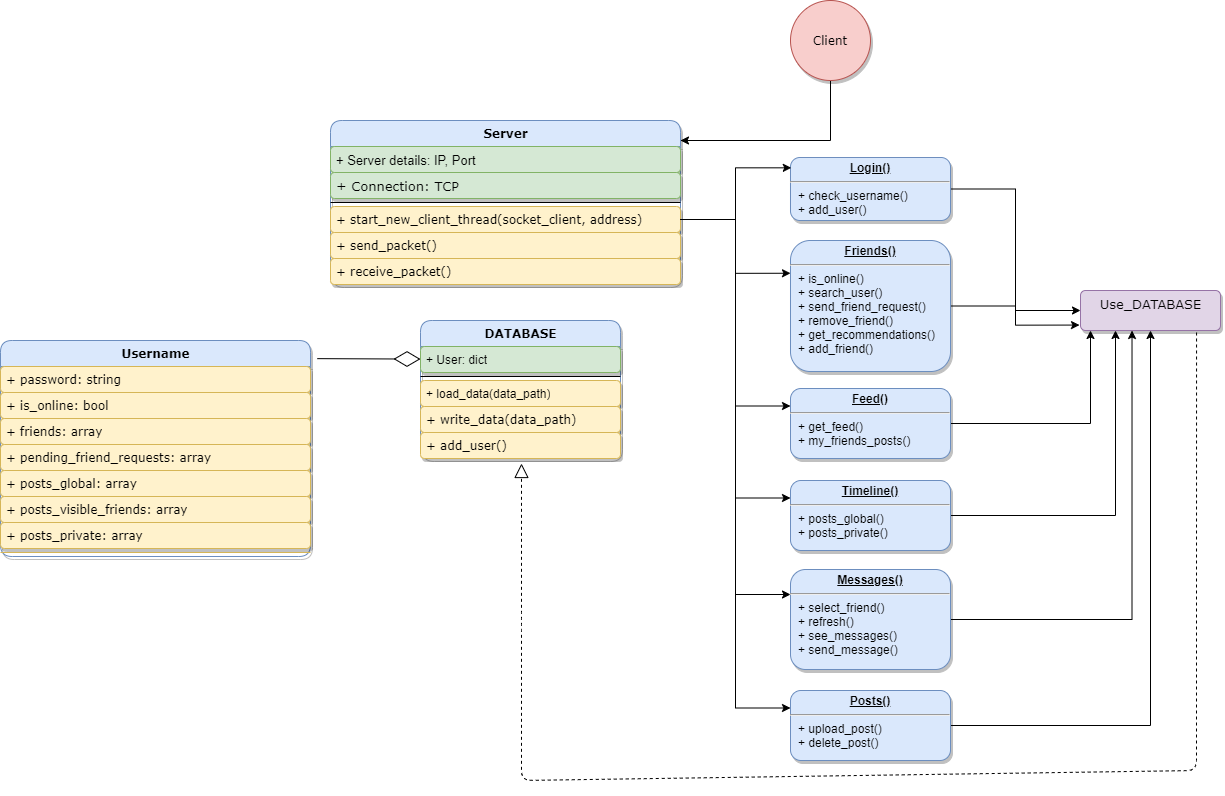

The diagram above was exported from draw.io. Its source (the exported page's mxGraphModel, read from the mxfile embedded in the PNG):
<mxGraphModel dx="1542" dy="895" grid="1" gridSize="10" guides="1" tooltips="1" connect="1" arrows="1" fold="1" page="1" pageScale="1" pageWidth="850" pageHeight="1100" math="0" shadow="0">
  <root>
    <mxCell id="bVhX9l4l7DiXGQksU7Qr-0" />
    <mxCell id="bVhX9l4l7DiXGQksU7Qr-1" parent="bVhX9l4l7DiXGQksU7Qr-0" />
    <mxCell id="gZMJnGDIMdotrM1y3Web-3" style="edgeStyle=orthogonalEdgeStyle;rounded=0;orthogonalLoop=1;jettySize=auto;html=1;fontFamily=Verdana;fontSize=13;" parent="bVhX9l4l7DiXGQksU7Qr-1" source="bVhX9l4l7DiXGQksU7Qr-2" edge="1">
      <mxGeometry relative="1" as="geometry">
        <mxPoint x="890" y="400" as="targetPoint" />
        <Array as="points">
          <mxPoint x="1040" y="400" />
          <mxPoint x="890" y="400" />
        </Array>
      </mxGeometry>
    </mxCell>
    <mxCell id="bVhX9l4l7DiXGQksU7Qr-2" value="Client" style="ellipse;whiteSpace=wrap;html=1;aspect=fixed;rounded=1;shadow=1;strokeWidth=1;fontFamily=Verdana;fillColor=#f8cecc;strokeColor=#b85450;" parent="bVhX9l4l7DiXGQksU7Qr-1" vertex="1">
      <mxGeometry x="1000" y="260" width="80" height="80" as="geometry" />
    </mxCell>
    <mxCell id="bVhX9l4l7DiXGQksU7Qr-4" value="Username" style="swimlane;fontStyle=1;align=center;verticalAlign=top;childLayout=stackLayout;horizontal=1;startSize=26;horizontalStack=0;resizeParent=1;resizeParentMax=0;resizeLast=0;collapsible=1;marginBottom=0;rounded=1;shadow=1;strokeWidth=1;fontFamily=Verdana;html=1;fillColor=#dae8fc;strokeColor=#6c8ebf;" parent="bVhX9l4l7DiXGQksU7Qr-1" vertex="1">
      <mxGeometry x="210" y="600" width="310" height="216" as="geometry">
        <mxRectangle x="190" y="270" width="100" height="26" as="alternateBounds" />
      </mxGeometry>
    </mxCell>
    <mxCell id="bVhX9l4l7DiXGQksU7Qr-9" value="+ password: string" style="text;strokeColor=#d6b656;fillColor=#fff2cc;align=left;verticalAlign=top;spacingLeft=4;spacingRight=4;overflow=hidden;rotatable=0;points=[[0,0.5],[1,0.5]];portConstraint=eastwest;rounded=1;shadow=1;fontFamily=Verdana;html=1;" parent="bVhX9l4l7DiXGQksU7Qr-4" vertex="1">
      <mxGeometry y="26" width="310" height="26" as="geometry" />
    </mxCell>
    <mxCell id="bVhX9l4l7DiXGQksU7Qr-11" value="+ is_online: bool" style="text;strokeColor=#d6b656;fillColor=#fff2cc;align=left;verticalAlign=top;spacingLeft=4;spacingRight=4;overflow=hidden;rotatable=0;points=[[0,0.5],[1,0.5]];portConstraint=eastwest;rounded=1;shadow=1;fontFamily=Verdana;html=1;" parent="bVhX9l4l7DiXGQksU7Qr-4" vertex="1">
      <mxGeometry y="52" width="310" height="26" as="geometry" />
    </mxCell>
    <mxCell id="bVhX9l4l7DiXGQksU7Qr-12" value="+ friends: array" style="text;strokeColor=#d6b656;fillColor=#fff2cc;align=left;verticalAlign=top;spacingLeft=4;spacingRight=4;overflow=hidden;rotatable=0;points=[[0,0.5],[1,0.5]];portConstraint=eastwest;rounded=1;shadow=1;fontFamily=Verdana;html=1;" parent="bVhX9l4l7DiXGQksU7Qr-4" vertex="1">
      <mxGeometry y="78" width="310" height="26" as="geometry" />
    </mxCell>
    <mxCell id="bVhX9l4l7DiXGQksU7Qr-13" value="+ pending_friend_requests: array" style="text;strokeColor=#d6b656;fillColor=#fff2cc;align=left;verticalAlign=top;spacingLeft=4;spacingRight=4;overflow=hidden;rotatable=0;points=[[0,0.5],[1,0.5]];portConstraint=eastwest;rounded=1;shadow=1;fontFamily=Verdana;html=1;" parent="bVhX9l4l7DiXGQksU7Qr-4" vertex="1">
      <mxGeometry y="104" width="310" height="26" as="geometry" />
    </mxCell>
    <mxCell id="bVhX9l4l7DiXGQksU7Qr-15" value="+ posts_global: array" style="text;strokeColor=#d6b656;fillColor=#fff2cc;align=left;verticalAlign=top;spacingLeft=4;spacingRight=4;overflow=hidden;rotatable=0;points=[[0,0.5],[1,0.5]];portConstraint=eastwest;rounded=1;shadow=1;fontFamily=Verdana;html=1;" parent="bVhX9l4l7DiXGQksU7Qr-4" vertex="1">
      <mxGeometry y="130" width="310" height="26" as="geometry" />
    </mxCell>
    <mxCell id="bVhX9l4l7DiXGQksU7Qr-16" value="+ posts_visible_friends: array" style="text;strokeColor=#d6b656;fillColor=#fff2cc;align=left;verticalAlign=top;spacingLeft=4;spacingRight=4;overflow=hidden;rotatable=0;points=[[0,0.5],[1,0.5]];portConstraint=eastwest;rounded=1;shadow=1;fontFamily=Verdana;html=1;" parent="bVhX9l4l7DiXGQksU7Qr-4" vertex="1">
      <mxGeometry y="156" width="310" height="26" as="geometry" />
    </mxCell>
    <mxCell id="bVhX9l4l7DiXGQksU7Qr-14" value="+ posts_private: array" style="text;strokeColor=#d6b656;fillColor=#fff2cc;align=left;verticalAlign=top;spacingLeft=4;spacingRight=4;overflow=hidden;rotatable=0;points=[[0,0.5],[1,0.5]];portConstraint=eastwest;rounded=1;shadow=1;fontFamily=Verdana;html=1;" parent="bVhX9l4l7DiXGQksU7Qr-4" vertex="1">
      <mxGeometry y="182" width="310" height="26" as="geometry" />
    </mxCell>
    <mxCell id="bVhX9l4l7DiXGQksU7Qr-6" value="" style="line;strokeWidth=1;fillColor=#fff2cc;align=left;verticalAlign=middle;spacingTop=-1;spacingLeft=3;spacingRight=3;rotatable=0;labelPosition=right;points=[];portConstraint=eastwest;strokeColor=#d6b656;" parent="bVhX9l4l7DiXGQksU7Qr-4" vertex="1">
      <mxGeometry y="208" width="310" height="8" as="geometry" />
    </mxCell>
    <mxCell id="bVhX9l4l7DiXGQksU7Qr-20" value="DATABASE" style="swimlane;fontStyle=1;align=center;verticalAlign=top;childLayout=stackLayout;horizontal=1;startSize=26;horizontalStack=0;resizeParent=1;resizeParentMax=0;resizeLast=0;collapsible=1;marginBottom=0;rounded=1;shadow=1;strokeWidth=1;fontFamily=Verdana;html=1;fillColor=#dae8fc;strokeColor=#6c8ebf;" parent="bVhX9l4l7DiXGQksU7Qr-1" vertex="1">
      <mxGeometry x="630" y="580" width="200" height="138" as="geometry" />
    </mxCell>
    <mxCell id="bVhX9l4l7DiXGQksU7Qr-34" value="&lt;span style=&quot;font-family: &amp;#34;helvetica&amp;#34;&quot;&gt;+ User: dict&lt;/span&gt;" style="text;strokeColor=#82b366;fillColor=#d5e8d4;align=left;verticalAlign=top;spacingLeft=4;spacingRight=4;overflow=hidden;rotatable=0;points=[[0,0.5],[1,0.5]];portConstraint=eastwest;rounded=1;shadow=1;fontFamily=Verdana;html=1;" parent="bVhX9l4l7DiXGQksU7Qr-20" vertex="1">
      <mxGeometry y="26" width="200" height="26" as="geometry" />
    </mxCell>
    <mxCell id="bVhX9l4l7DiXGQksU7Qr-22" value="" style="line;strokeWidth=1;fillColor=none;align=left;verticalAlign=middle;spacingTop=-1;spacingLeft=3;spacingRight=3;rotatable=0;labelPosition=right;points=[];portConstraint=eastwest;" parent="bVhX9l4l7DiXGQksU7Qr-20" vertex="1">
      <mxGeometry y="52" width="200" height="8" as="geometry" />
    </mxCell>
    <mxCell id="bVhX9l4l7DiXGQksU7Qr-35" value="&lt;span style=&quot;font-family: &amp;#34;helvetica&amp;#34;&quot;&gt;+ load_data(data_path)&lt;/span&gt;" style="text;strokeColor=#d6b656;fillColor=#fff2cc;align=left;verticalAlign=top;spacingLeft=4;spacingRight=4;overflow=hidden;rotatable=0;points=[[0,0.5],[1,0.5]];portConstraint=eastwest;rounded=1;shadow=1;fontFamily=Verdana;html=1;" parent="bVhX9l4l7DiXGQksU7Qr-20" vertex="1">
      <mxGeometry y="60" width="200" height="26" as="geometry" />
    </mxCell>
    <mxCell id="bVhX9l4l7DiXGQksU7Qr-38" value="+ write_data(data_path)" style="text;strokeColor=#d6b656;fillColor=#fff2cc;align=left;verticalAlign=top;spacingLeft=4;spacingRight=4;overflow=hidden;rotatable=0;points=[[0,0.5],[1,0.5]];portConstraint=eastwest;rounded=1;shadow=1;fontFamily=Verdana;html=1;" parent="bVhX9l4l7DiXGQksU7Qr-20" vertex="1">
      <mxGeometry y="86" width="200" height="26" as="geometry" />
    </mxCell>
    <mxCell id="bVhX9l4l7DiXGQksU7Qr-39" value="+ add_user()" style="text;strokeColor=#d6b656;fillColor=#fff2cc;align=left;verticalAlign=top;spacingLeft=4;spacingRight=4;overflow=hidden;rotatable=0;points=[[0,0.5],[1,0.5]];portConstraint=eastwest;rounded=1;shadow=1;fontFamily=Verdana;html=1;" parent="bVhX9l4l7DiXGQksU7Qr-20" vertex="1">
      <mxGeometry y="112" width="200" height="26" as="geometry" />
    </mxCell>
    <mxCell id="bVhX9l4l7DiXGQksU7Qr-33" value="" style="endArrow=diamondThin;endFill=0;endSize=24;html=1;fontFamily=Verdana;exitX=1.022;exitY=0.084;exitDx=0;exitDy=0;exitPerimeter=0;" parent="bVhX9l4l7DiXGQksU7Qr-1" source="bVhX9l4l7DiXGQksU7Qr-4" target="bVhX9l4l7DiXGQksU7Qr-34" edge="1">
      <mxGeometry width="160" relative="1" as="geometry">
        <mxPoint x="350" y="600" as="sourcePoint" />
        <mxPoint x="400" y="664.9999999999999" as="targetPoint" />
      </mxGeometry>
    </mxCell>
    <mxCell id="bVhX9l4l7DiXGQksU7Qr-44" value="Server" style="swimlane;fontStyle=1;align=center;verticalAlign=top;childLayout=stackLayout;horizontal=1;startSize=26;horizontalStack=0;resizeParent=1;resizeParentMax=0;resizeLast=0;collapsible=1;marginBottom=0;rounded=1;shadow=1;strokeWidth=1;fontFamily=Verdana;html=1;arcSize=15;fillColor=#dae8fc;strokeColor=#6c8ebf;" parent="bVhX9l4l7DiXGQksU7Qr-1" vertex="1">
      <mxGeometry x="540" y="380" width="350" height="164" as="geometry" />
    </mxCell>
    <mxCell id="bVhX9l4l7DiXGQksU7Qr-57" value="&lt;span style=&quot;font-family: &amp;#34;helvetica&amp;#34; ; font-size: 13px&quot;&gt;+ Server details: IP, Port&lt;/span&gt;" style="text;strokeColor=#82b366;fillColor=#d5e8d4;align=left;verticalAlign=top;spacingLeft=4;spacingRight=4;overflow=hidden;rotatable=0;points=[[0,0.5],[1,0.5]];portConstraint=eastwest;rounded=1;shadow=1;fontFamily=Verdana;fontSize=13;html=1;" parent="bVhX9l4l7DiXGQksU7Qr-44" vertex="1">
      <mxGeometry y="26" width="350" height="26" as="geometry" />
    </mxCell>
    <mxCell id="bVhX9l4l7DiXGQksU7Qr-56" value="+ Connection: TCP" style="text;strokeColor=#82b366;fillColor=#d5e8d4;align=left;verticalAlign=top;spacingLeft=4;spacingRight=4;overflow=hidden;rotatable=0;points=[[0,0.5],[1,0.5]];portConstraint=eastwest;rounded=1;shadow=1;fontFamily=Verdana;fontSize=13;html=1;" parent="bVhX9l4l7DiXGQksU7Qr-44" vertex="1">
      <mxGeometry y="52" width="350" height="26" as="geometry" />
    </mxCell>
    <mxCell id="bVhX9l4l7DiXGQksU7Qr-46" value="" style="line;strokeWidth=1;fillColor=none;align=left;verticalAlign=middle;spacingTop=-1;spacingLeft=3;spacingRight=3;rotatable=0;labelPosition=right;points=[];portConstraint=eastwest;" parent="bVhX9l4l7DiXGQksU7Qr-44" vertex="1">
      <mxGeometry y="78" width="350" height="8" as="geometry" />
    </mxCell>
    <mxCell id="bVhX9l4l7DiXGQksU7Qr-52" value="+ start_new_client_thread(socket_client, address)" style="text;strokeColor=#d6b656;fillColor=#fff2cc;align=left;verticalAlign=top;spacingLeft=4;spacingRight=4;overflow=hidden;rotatable=0;points=[[0,0.5],[1,0.5]];portConstraint=eastwest;rounded=1;shadow=1;fontFamily=Verdana;html=1;" parent="bVhX9l4l7DiXGQksU7Qr-44" vertex="1">
      <mxGeometry y="86" width="350" height="26" as="geometry" />
    </mxCell>
    <mxCell id="QFD2mQXH_SPYEoSjVIP6-3" value="+ send_packet()" style="text;strokeColor=#d6b656;fillColor=#fff2cc;align=left;verticalAlign=top;spacingLeft=4;spacingRight=4;overflow=hidden;rotatable=0;points=[[0,0.5],[1,0.5]];portConstraint=eastwest;rounded=1;shadow=1;fontFamily=Verdana;html=1;" parent="bVhX9l4l7DiXGQksU7Qr-44" vertex="1">
      <mxGeometry y="112" width="350" height="26" as="geometry" />
    </mxCell>
    <mxCell id="QFD2mQXH_SPYEoSjVIP6-14" value="+ receive_packet()" style="text;strokeColor=#d6b656;fillColor=#fff2cc;align=left;verticalAlign=top;spacingLeft=4;spacingRight=4;overflow=hidden;rotatable=0;points=[[0,0.5],[1,0.5]];portConstraint=eastwest;rounded=1;shadow=1;fontFamily=Verdana;html=1;" parent="bVhX9l4l7DiXGQksU7Qr-44" vertex="1">
      <mxGeometry y="138" width="350" height="26" as="geometry" />
    </mxCell>
    <mxCell id="QFD2mQXH_SPYEoSjVIP6-7" style="edgeStyle=orthogonalEdgeStyle;rounded=0;orthogonalLoop=1;jettySize=auto;html=1;entryX=0;entryY=0.5;entryDx=0;entryDy=0;fontFamily=Verdana;fontSize=13;" parent="bVhX9l4l7DiXGQksU7Qr-1" source="bVhX9l4l7DiXGQksU7Qr-58" target="QFD2mQXH_SPYEoSjVIP6-6" edge="1">
      <mxGeometry relative="1" as="geometry" />
    </mxCell>
    <mxCell id="bVhX9l4l7DiXGQksU7Qr-58" value="&lt;p style=&quot;margin: 0px ; margin-top: 4px ; text-align: center ; text-decoration: underline&quot;&gt;&lt;b&gt;Login()&lt;/b&gt;&lt;/p&gt;&lt;hr&gt;&lt;p style=&quot;margin: 0px ; margin-left: 8px&quot;&gt;+ check_username()&lt;/p&gt;&lt;p style=&quot;margin: 0px 0px 0px 8px&quot;&gt;+ add_user()&lt;/p&gt;" style="verticalAlign=top;align=left;overflow=fill;fontSize=12;fontFamily=Helvetica;html=1;rounded=1;shadow=1;strokeWidth=1;fillColor=#dae8fc;strokeColor=#6c8ebf;" parent="bVhX9l4l7DiXGQksU7Qr-1" vertex="1">
      <mxGeometry x="1000" y="417" width="160" height="63" as="geometry" />
    </mxCell>
    <mxCell id="bVhX9l4l7DiXGQksU7Qr-59" style="edgeStyle=orthogonalEdgeStyle;rounded=0;orthogonalLoop=1;jettySize=auto;html=1;entryX=0.005;entryY=0.164;entryDx=0;entryDy=0;entryPerimeter=0;fontFamily=Verdana;fontSize=13;" parent="bVhX9l4l7DiXGQksU7Qr-1" source="bVhX9l4l7DiXGQksU7Qr-52" target="bVhX9l4l7DiXGQksU7Qr-58" edge="1">
      <mxGeometry relative="1" as="geometry">
        <Array as="points">
          <mxPoint x="945" y="479" />
          <mxPoint x="945" y="427" />
        </Array>
      </mxGeometry>
    </mxCell>
    <mxCell id="QFD2mQXH_SPYEoSjVIP6-11" style="edgeStyle=orthogonalEdgeStyle;rounded=0;orthogonalLoop=1;jettySize=auto;html=1;exitX=1;exitY=0.5;exitDx=0;exitDy=0;fontFamily=Verdana;fontSize=13;entryX=-0.007;entryY=0.864;entryDx=0;entryDy=0;entryPerimeter=0;" parent="bVhX9l4l7DiXGQksU7Qr-1" source="gZMJnGDIMdotrM1y3Web-0" target="QFD2mQXH_SPYEoSjVIP6-6" edge="1">
      <mxGeometry relative="1" as="geometry">
        <mxPoint x="1280" y="584.5" as="targetPoint" />
      </mxGeometry>
    </mxCell>
    <mxCell id="gZMJnGDIMdotrM1y3Web-0" value="&lt;p style=&quot;margin: 0px ; margin-top: 4px ; text-align: center ; text-decoration: underline&quot;&gt;&lt;b&gt;Friends()&lt;/b&gt;&lt;/p&gt;&lt;hr&gt;&lt;p style=&quot;margin: 0px ; margin-left: 8px&quot;&gt;+ is_online()&lt;/p&gt;&lt;p style=&quot;margin: 0px ; margin-left: 8px&quot;&gt;+ search_user()&lt;/p&gt;&lt;p style=&quot;margin: 0px ; margin-left: 8px&quot;&gt;&lt;span&gt;+ send_friend_request()&lt;/span&gt;&lt;/p&gt;&lt;p style=&quot;margin: 0px ; margin-left: 8px&quot;&gt;&lt;span&gt;+ remove_friend()&lt;/span&gt;&lt;/p&gt;&lt;p style=&quot;margin: 0px ; margin-left: 8px&quot;&gt;&lt;span&gt;+ get_recommendations()&amp;nbsp;&lt;/span&gt;&lt;/p&gt;&lt;p style=&quot;margin: 0px ; margin-left: 8px&quot;&gt;&lt;span&gt;+ add_friend()&lt;/span&gt;&lt;/p&gt;" style="verticalAlign=top;align=left;overflow=fill;fontSize=12;fontFamily=Helvetica;html=1;rounded=1;shadow=1;strokeWidth=1;fillColor=#dae8fc;strokeColor=#6c8ebf;" parent="bVhX9l4l7DiXGQksU7Qr-1" vertex="1">
      <mxGeometry x="1000" y="500" width="160" height="131" as="geometry" />
    </mxCell>
    <mxCell id="gZMJnGDIMdotrM1y3Web-1" style="edgeStyle=orthogonalEdgeStyle;rounded=0;orthogonalLoop=1;jettySize=auto;html=1;exitX=1;exitY=0.5;exitDx=0;exitDy=0;entryX=0;entryY=0.25;entryDx=0;entryDy=0;fontFamily=Verdana;fontSize=13;" parent="bVhX9l4l7DiXGQksU7Qr-1" source="bVhX9l4l7DiXGQksU7Qr-52" target="gZMJnGDIMdotrM1y3Web-0" edge="1">
      <mxGeometry relative="1" as="geometry" />
    </mxCell>
    <mxCell id="QFD2mQXH_SPYEoSjVIP6-12" style="edgeStyle=orthogonalEdgeStyle;rounded=0;orthogonalLoop=1;jettySize=auto;html=1;fontFamily=Verdana;fontSize=13;" parent="bVhX9l4l7DiXGQksU7Qr-1" source="AgK6olF52IOBJ594DM5h-0" edge="1">
      <mxGeometry relative="1" as="geometry">
        <mxPoint x="1300" y="590" as="targetPoint" />
      </mxGeometry>
    </mxCell>
    <mxCell id="AgK6olF52IOBJ594DM5h-0" value="&lt;p style=&quot;margin: 0px ; margin-top: 4px ; text-align: center ; text-decoration: underline&quot;&gt;&lt;b&gt;Feed()&lt;/b&gt;&lt;/p&gt;&lt;hr&gt;&lt;p style=&quot;margin: 0px ; margin-left: 8px&quot;&gt;+ get_feed()&lt;/p&gt;&lt;p style=&quot;margin: 0px ; margin-left: 8px&quot;&gt;+ my_friends_posts()&lt;/p&gt;" style="verticalAlign=top;align=left;overflow=fill;fontSize=12;fontFamily=Helvetica;html=1;rounded=1;shadow=1;strokeWidth=1;fillColor=#dae8fc;strokeColor=#6c8ebf;" parent="bVhX9l4l7DiXGQksU7Qr-1" vertex="1">
      <mxGeometry x="1000" y="648" width="160" height="70" as="geometry" />
    </mxCell>
    <mxCell id="QFD2mQXH_SPYEoSjVIP6-13" style="edgeStyle=orthogonalEdgeStyle;rounded=0;orthogonalLoop=1;jettySize=auto;html=1;exitX=1;exitY=0.5;exitDx=0;exitDy=0;entryX=0.25;entryY=1;entryDx=0;entryDy=0;fontFamily=Verdana;fontSize=13;" parent="bVhX9l4l7DiXGQksU7Qr-1" source="QFD2mQXH_SPYEoSjVIP6-0" target="QFD2mQXH_SPYEoSjVIP6-6" edge="1">
      <mxGeometry relative="1" as="geometry" />
    </mxCell>
    <mxCell id="QFD2mQXH_SPYEoSjVIP6-0" value="&lt;p style=&quot;margin: 0px ; margin-top: 4px ; text-align: center ; text-decoration: underline&quot;&gt;&lt;b&gt;Timeline()&lt;/b&gt;&lt;/p&gt;&lt;hr&gt;&lt;p style=&quot;margin: 0px ; margin-left: 8px&quot;&gt;+ posts_global()&lt;/p&gt;&lt;p style=&quot;margin: 0px ; margin-left: 8px&quot;&gt;+ posts_private()&lt;/p&gt;" style="verticalAlign=top;align=left;overflow=fill;fontSize=12;fontFamily=Helvetica;html=1;rounded=1;shadow=1;strokeWidth=1;fillColor=#dae8fc;strokeColor=#6c8ebf;" parent="bVhX9l4l7DiXGQksU7Qr-1" vertex="1">
      <mxGeometry x="1000" y="740" width="160" height="70" as="geometry" />
    </mxCell>
    <mxCell id="QFD2mQXH_SPYEoSjVIP6-1" style="edgeStyle=orthogonalEdgeStyle;rounded=0;orthogonalLoop=1;jettySize=auto;html=1;exitX=1;exitY=0.5;exitDx=0;exitDy=0;entryX=0;entryY=0.25;entryDx=0;entryDy=0;fontFamily=Verdana;fontSize=13;" parent="bVhX9l4l7DiXGQksU7Qr-1" source="bVhX9l4l7DiXGQksU7Qr-52" target="AgK6olF52IOBJ594DM5h-0" edge="1">
      <mxGeometry relative="1" as="geometry" />
    </mxCell>
    <mxCell id="QFD2mQXH_SPYEoSjVIP6-2" style="edgeStyle=orthogonalEdgeStyle;rounded=0;orthogonalLoop=1;jettySize=auto;html=1;exitX=1;exitY=0.5;exitDx=0;exitDy=0;entryX=0;entryY=0.25;entryDx=0;entryDy=0;fontFamily=Verdana;fontSize=13;" parent="bVhX9l4l7DiXGQksU7Qr-1" source="bVhX9l4l7DiXGQksU7Qr-52" target="QFD2mQXH_SPYEoSjVIP6-0" edge="1">
      <mxGeometry relative="1" as="geometry" />
    </mxCell>
    <mxCell id="QFD2mQXH_SPYEoSjVIP6-5" value="" style="endArrow=block;dashed=1;endFill=0;endSize=12;html=1;fontFamily=Verdana;fontSize=13;exitX=0.829;exitY=0.75;exitDx=0;exitDy=0;exitPerimeter=0;" parent="bVhX9l4l7DiXGQksU7Qr-1" source="QFD2mQXH_SPYEoSjVIP6-6" edge="1">
      <mxGeometry width="160" relative="1" as="geometry">
        <mxPoint x="731" y="820" as="sourcePoint" />
        <mxPoint x="731" y="723" as="targetPoint" />
        <Array as="points">
          <mxPoint x="1406" y="870" />
          <mxPoint x="1406" y="1030" />
          <mxPoint x="731" y="1040" />
          <mxPoint x="731" y="880" />
        </Array>
      </mxGeometry>
    </mxCell>
    <mxCell id="QFD2mQXH_SPYEoSjVIP6-6" value="Use_DATABASE" style="html=1;align=center;verticalAlign=top;rounded=1;absoluteArcSize=1;arcSize=10;dashed=0;shadow=1;strokeWidth=1;fontFamily=Verdana;fontSize=13;fillColor=#e1d5e7;strokeColor=#9673a6;" parent="bVhX9l4l7DiXGQksU7Qr-1" vertex="1">
      <mxGeometry x="1290" y="550" width="140" height="40" as="geometry" />
    </mxCell>
    <mxCell id="tjxtdq3aOnsBwba-a87F-6" style="edgeStyle=orthogonalEdgeStyle;rounded=0;orthogonalLoop=1;jettySize=auto;html=1;exitX=1;exitY=0.5;exitDx=0;exitDy=0;entryX=0.368;entryY=1;entryDx=0;entryDy=0;entryPerimeter=0;" parent="bVhX9l4l7DiXGQksU7Qr-1" source="tjxtdq3aOnsBwba-a87F-0" target="QFD2mQXH_SPYEoSjVIP6-6" edge="1">
      <mxGeometry relative="1" as="geometry" />
    </mxCell>
    <mxCell id="tjxtdq3aOnsBwba-a87F-0" value="&lt;p style=&quot;margin: 0px ; margin-top: 4px ; text-align: center ; text-decoration: underline&quot;&gt;&lt;b&gt;Messages()&lt;/b&gt;&lt;/p&gt;&lt;hr&gt;&lt;p style=&quot;margin: 0px ; margin-left: 8px&quot;&gt;+ select_friend()&lt;/p&gt;&lt;p style=&quot;margin: 0px ; margin-left: 8px&quot;&gt;+ refresh()&lt;/p&gt;&lt;p style=&quot;margin: 0px ; margin-left: 8px&quot;&gt;&lt;span&gt;+ see_messages()&lt;/span&gt;&lt;/p&gt;&lt;p style=&quot;margin: 0px ; margin-left: 8px&quot;&gt;&lt;span&gt;+ send_message()&lt;/span&gt;&lt;/p&gt;" style="verticalAlign=top;align=left;overflow=fill;fontSize=12;fontFamily=Helvetica;html=1;rounded=1;shadow=1;strokeWidth=1;fillColor=#dae8fc;strokeColor=#6c8ebf;" parent="bVhX9l4l7DiXGQksU7Qr-1" vertex="1">
      <mxGeometry x="1000" y="829" width="160" height="100" as="geometry" />
    </mxCell>
    <mxCell id="tjxtdq3aOnsBwba-a87F-1" style="edgeStyle=orthogonalEdgeStyle;rounded=0;orthogonalLoop=1;jettySize=auto;html=1;exitX=1;exitY=0.5;exitDx=0;exitDy=0;entryX=0;entryY=0.25;entryDx=0;entryDy=0;" parent="bVhX9l4l7DiXGQksU7Qr-1" source="bVhX9l4l7DiXGQksU7Qr-52" target="tjxtdq3aOnsBwba-a87F-0" edge="1">
      <mxGeometry relative="1" as="geometry" />
    </mxCell>
    <mxCell id="tjxtdq3aOnsBwba-a87F-7" style="edgeStyle=orthogonalEdgeStyle;rounded=0;orthogonalLoop=1;jettySize=auto;html=1;entryX=0.5;entryY=1;entryDx=0;entryDy=0;" parent="bVhX9l4l7DiXGQksU7Qr-1" source="tjxtdq3aOnsBwba-a87F-4" target="QFD2mQXH_SPYEoSjVIP6-6" edge="1">
      <mxGeometry relative="1" as="geometry" />
    </mxCell>
    <mxCell id="tjxtdq3aOnsBwba-a87F-4" value="&lt;p style=&quot;margin: 0px ; margin-top: 4px ; text-align: center ; text-decoration: underline&quot;&gt;&lt;b&gt;Posts()&lt;/b&gt;&lt;/p&gt;&lt;hr&gt;&lt;p style=&quot;margin: 0px ; margin-left: 8px&quot;&gt;+ upload_post()&lt;/p&gt;&lt;p style=&quot;margin: 0px ; margin-left: 8px&quot;&gt;+ delete_post()&lt;/p&gt;" style="verticalAlign=top;align=left;overflow=fill;fontSize=12;fontFamily=Helvetica;html=1;rounded=1;shadow=1;strokeWidth=1;fillColor=#dae8fc;strokeColor=#6c8ebf;" parent="bVhX9l4l7DiXGQksU7Qr-1" vertex="1">
      <mxGeometry x="1000" y="950" width="160" height="70" as="geometry" />
    </mxCell>
    <mxCell id="tjxtdq3aOnsBwba-a87F-5" style="edgeStyle=orthogonalEdgeStyle;rounded=0;orthogonalLoop=1;jettySize=auto;html=1;exitX=1;exitY=0.5;exitDx=0;exitDy=0;entryX=0;entryY=0.25;entryDx=0;entryDy=0;" parent="bVhX9l4l7DiXGQksU7Qr-1" source="bVhX9l4l7DiXGQksU7Qr-52" target="tjxtdq3aOnsBwba-a87F-4" edge="1">
      <mxGeometry relative="1" as="geometry" />
    </mxCell>
  </root>
</mxGraphModel>